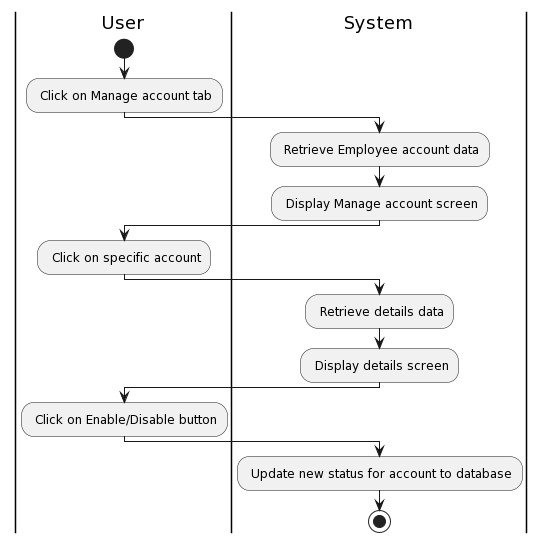

The diagram above was rendered by PlantUML. Its source (embedded in the PNG):
@startuml
|User|
start
: Click on Manage account tab;
|System|
: Retrieve Employee account data;
: Display Manage account screen;
|User|
: Click on specific account;
|System|
: Retrieve details data;
: Display details screen;
|User|
: Click on Enable/Disable button;
|System|
: Update new status for account to database;
stop
@enduml